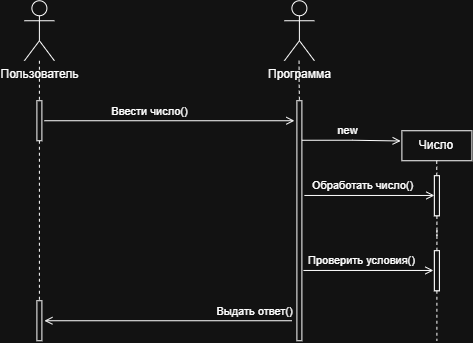

The diagram above was exported from draw.io. Its source (the exported page's mxGraphModel, read from the mxfile embedded in the PNG):
<mxGraphModel dx="705" dy="389" grid="1" gridSize="10" guides="1" tooltips="1" connect="1" arrows="1" fold="1" page="1" pageScale="1" pageWidth="827" pageHeight="1169" math="0" shadow="0">
  <root>
    <mxCell id="0" />
    <mxCell id="1" parent="0" />
    <mxCell id="7u1GgCE9FZ6LkMTdR_n9-1" parent="1" style="shape=umlActor;verticalLabelPosition=bottom;verticalAlign=top;html=1;" value="Пользователь" vertex="1">
      <mxGeometry height="60" width="30" x="70" y="10" as="geometry" />
    </mxCell>
    <mxCell id="7u1GgCE9FZ6LkMTdR_n9-3" parent="1" style="shape=umlActor;verticalLabelPosition=bottom;verticalAlign=top;html=1;" value="Программа" vertex="1">
      <mxGeometry height="60" width="30" x="330" y="10" as="geometry" />
    </mxCell>
    <mxCell id="7u1GgCE9FZ6LkMTdR_n9-6" edge="1" parent="1" source="7u1GgCE9FZ6LkMTdR_n9-1" style="edgeStyle=orthogonalEdgeStyle;rounded=0;orthogonalLoop=1;jettySize=auto;html=1;dashed=1;endArrow=none;endFill=0;" target="7u1GgCE9FZ6LkMTdR_n9-5" value="">
      <mxGeometry relative="1" as="geometry">
        <mxPoint x="85" y="70" as="sourcePoint" />
        <mxPoint x="85" y="392.7586206896552" as="targetPoint" />
      </mxGeometry>
    </mxCell>
    <mxCell id="7u1GgCE9FZ6LkMTdR_n9-5" parent="1" style="html=1;whiteSpace=wrap;" value="" vertex="1">
      <mxGeometry height="40" width="5" x="82.5" y="110" as="geometry" />
    </mxCell>
    <mxCell id="7u1GgCE9FZ6LkMTdR_n9-7" edge="1" parent="1" style="endArrow=open;endFill=0;html=1;edgeStyle=orthogonalEdgeStyle;align=left;verticalAlign=top;rounded=0;" value="">
      <mxGeometry relative="1" x="0.125" y="-20" as="geometry">
        <mxPoint as="offset" />
        <mxPoint x="90" y="130" as="sourcePoint" />
        <mxPoint x="340" y="130" as="targetPoint" />
      </mxGeometry>
    </mxCell>
    <mxCell id="7u1GgCE9FZ6LkMTdR_n9-9" connectable="0" parent="7u1GgCE9FZ6LkMTdR_n9-7" style="edgeLabel;html=1;align=center;verticalAlign=middle;resizable=0;points=[];" value="Ввести число()" vertex="1">
      <mxGeometry relative="1" x="-0.2165" y="2" as="geometry">
        <mxPoint x="7" y="-8" as="offset" />
      </mxGeometry>
    </mxCell>
    <mxCell id="7u1GgCE9FZ6LkMTdR_n9-11" edge="1" parent="1" style="edgeStyle=orthogonalEdgeStyle;rounded=0;orthogonalLoop=1;jettySize=auto;html=1;dashed=1;endArrow=none;endFill=0;" target="7u1GgCE9FZ6LkMTdR_n9-10" value="">
      <mxGeometry relative="1" as="geometry">
        <mxPoint x="344.65999999999997" y="70" as="sourcePoint" />
        <mxPoint x="344.65999999999997" y="392.7586206896552" as="targetPoint" />
      </mxGeometry>
    </mxCell>
    <mxCell id="7u1GgCE9FZ6LkMTdR_n9-10" parent="1" style="html=1;whiteSpace=wrap;" value="" vertex="1">
      <mxGeometry height="240" width="5" x="342.5" y="110" as="geometry" />
    </mxCell>
    <mxCell id="7u1GgCE9FZ6LkMTdR_n9-16" edge="1" parent="1" source="7u1GgCE9FZ6LkMTdR_n9-35" style="edgeStyle=orthogonalEdgeStyle;rounded=0;orthogonalLoop=1;jettySize=auto;html=1;dashed=1;endArrow=none;endFill=0;" value="">
      <mxGeometry relative="1" as="geometry">
        <mxPoint x="482.36" y="170" as="sourcePoint" />
        <mxPoint x="482.5" y="350" as="targetPoint" />
      </mxGeometry>
    </mxCell>
    <mxCell id="7u1GgCE9FZ6LkMTdR_n9-17" edge="1" parent="1" style="endArrow=open;endFill=0;html=1;edgeStyle=orthogonalEdgeStyle;align=left;verticalAlign=top;rounded=0;entryX=-0.018;entryY=0.341;entryDx=0;entryDy=0;entryPerimeter=0;" target="7u1GgCE9FZ6LkMTdR_n9-20" value="">
      <mxGeometry relative="1" x="0.125" y="-20" as="geometry">
        <mxPoint as="offset" />
        <mxPoint x="347.5" y="149.52" as="sourcePoint" />
        <mxPoint x="427.5" y="149.52" as="targetPoint" />
      </mxGeometry>
    </mxCell>
    <mxCell id="7u1GgCE9FZ6LkMTdR_n9-18" connectable="0" parent="7u1GgCE9FZ6LkMTdR_n9-17" style="edgeLabel;html=1;align=center;verticalAlign=middle;resizable=0;points=[];" value="new" vertex="1">
      <mxGeometry relative="1" x="-0.2165" y="2" as="geometry">
        <mxPoint x="7" y="-8" as="offset" />
      </mxGeometry>
    </mxCell>
    <mxCell id="7u1GgCE9FZ6LkMTdR_n9-20" parent="1" style="html=1;whiteSpace=wrap;" value="Число" vertex="1">
      <mxGeometry height="30" width="70" x="447.5" y="140" as="geometry" />
    </mxCell>
    <mxCell id="7u1GgCE9FZ6LkMTdR_n9-27" parent="1" style="html=1;whiteSpace=wrap;" value="" vertex="1">
      <mxGeometry height="40" width="5" x="480" y="185" as="geometry" />
    </mxCell>
    <mxCell id="7u1GgCE9FZ6LkMTdR_n9-28" edge="1" parent="1" style="endArrow=open;endFill=0;html=1;edgeStyle=orthogonalEdgeStyle;align=left;verticalAlign=top;rounded=0;entryX=0;entryY=0.5;entryDx=0;entryDy=0;" value="">
      <mxGeometry relative="1" x="0.125" y="-20" as="geometry">
        <mxPoint as="offset" />
        <mxPoint x="350" y="204.71" as="sourcePoint" />
        <mxPoint x="480" y="204.71" as="targetPoint" />
      </mxGeometry>
    </mxCell>
    <mxCell id="7u1GgCE9FZ6LkMTdR_n9-29" connectable="0" parent="7u1GgCE9FZ6LkMTdR_n9-28" style="edgeLabel;html=1;align=center;verticalAlign=middle;resizable=0;points=[];" value="Обработать число()" vertex="1">
      <mxGeometry relative="1" x="-0.2165" y="2" as="geometry">
        <mxPoint x="7" y="-8" as="offset" />
      </mxGeometry>
    </mxCell>
    <mxCell id="7u1GgCE9FZ6LkMTdR_n9-32" edge="1" parent="1" style="endArrow=open;endFill=0;html=1;edgeStyle=orthogonalEdgeStyle;align=left;verticalAlign=top;rounded=0;entryX=0;entryY=0.5;entryDx=0;entryDy=0;" value="">
      <mxGeometry relative="1" x="0.125" y="-20" as="geometry">
        <mxPoint as="offset" />
        <mxPoint x="349" y="279.71" as="sourcePoint" />
        <mxPoint x="479" y="279.71" as="targetPoint" />
      </mxGeometry>
    </mxCell>
    <mxCell id="7u1GgCE9FZ6LkMTdR_n9-33" connectable="0" parent="7u1GgCE9FZ6LkMTdR_n9-32" style="edgeLabel;html=1;align=center;verticalAlign=middle;resizable=0;points=[];" value="Проверить условия()" vertex="1">
      <mxGeometry relative="1" x="-0.2165" y="2" as="geometry">
        <mxPoint x="7" y="-8" as="offset" />
      </mxGeometry>
    </mxCell>
    <mxCell id="7u1GgCE9FZ6LkMTdR_n9-36" edge="1" parent="1" source="7u1GgCE9FZ6LkMTdR_n9-40" style="edgeStyle=orthogonalEdgeStyle;rounded=0;orthogonalLoop=1;jettySize=auto;html=1;dashed=1;endArrow=none;endFill=0;" target="7u1GgCE9FZ6LkMTdR_n9-35" value="">
      <mxGeometry relative="1" as="geometry">
        <mxPoint x="482.36" y="170" as="sourcePoint" />
        <mxPoint x="482.36" y="366.95" as="targetPoint" />
      </mxGeometry>
    </mxCell>
    <mxCell id="7u1GgCE9FZ6LkMTdR_n9-35" parent="1" style="html=1;whiteSpace=wrap;" value="" vertex="1">
      <mxGeometry height="40" width="5" x="480" y="260" as="geometry" />
    </mxCell>
    <mxCell id="7u1GgCE9FZ6LkMTdR_n9-39" parent="1" style="html=1;whiteSpace=wrap;" value="" vertex="1">
      <mxGeometry height="40" width="5" x="480" y="260" as="geometry" />
    </mxCell>
    <mxCell id="7u1GgCE9FZ6LkMTdR_n9-41" edge="1" parent="1" style="edgeStyle=orthogonalEdgeStyle;rounded=0;orthogonalLoop=1;jettySize=auto;html=1;dashed=1;endArrow=none;endFill=0;" target="7u1GgCE9FZ6LkMTdR_n9-40" value="">
      <mxGeometry relative="1" as="geometry">
        <mxPoint x="482.36" y="170" as="sourcePoint" />
        <mxPoint x="483" y="260" as="targetPoint" />
      </mxGeometry>
    </mxCell>
    <mxCell id="7u1GgCE9FZ6LkMTdR_n9-40" parent="1" style="html=1;whiteSpace=wrap;" value="" vertex="1">
      <mxGeometry height="40" width="5" x="480" y="185" as="geometry" />
    </mxCell>
    <mxCell id="7u1GgCE9FZ6LkMTdR_n9-48" edge="1" parent="1" style="endArrow=open;endFill=0;html=1;edgeStyle=orthogonalEdgeStyle;align=left;verticalAlign=top;rounded=0;" value="">
      <mxGeometry relative="1" x="0.125" y="-20" as="geometry">
        <mxPoint as="offset" />
        <mxPoint x="337.5" y="330" as="sourcePoint" />
        <mxPoint x="90" y="330" as="targetPoint" />
      </mxGeometry>
    </mxCell>
    <mxCell id="7u1GgCE9FZ6LkMTdR_n9-49" connectable="0" parent="7u1GgCE9FZ6LkMTdR_n9-48" style="edgeLabel;html=1;align=center;verticalAlign=middle;resizable=0;points=[];" value="Выдать ответ()" vertex="1">
      <mxGeometry relative="1" x="-0.2165" y="2" as="geometry">
        <mxPoint x="59" y="-12" as="offset" />
      </mxGeometry>
    </mxCell>
    <mxCell id="7u1GgCE9FZ6LkMTdR_n9-52" edge="1" parent="1" source="7u1GgCE9FZ6LkMTdR_n9-5" style="edgeStyle=orthogonalEdgeStyle;rounded=0;orthogonalLoop=1;jettySize=auto;html=1;dashed=1;endArrow=none;endFill=0;" target="7u1GgCE9FZ6LkMTdR_n9-50" value="">
      <mxGeometry relative="1" as="geometry">
        <mxPoint x="85" y="150" as="sourcePoint" />
        <mxPoint x="85" y="490" as="targetPoint" />
      </mxGeometry>
    </mxCell>
    <mxCell id="7u1GgCE9FZ6LkMTdR_n9-50" parent="1" style="html=1;whiteSpace=wrap;" value="" vertex="1">
      <mxGeometry height="40" width="5" x="82.5" y="310" as="geometry" />
    </mxCell>
  </root>
</mxGraphModel>